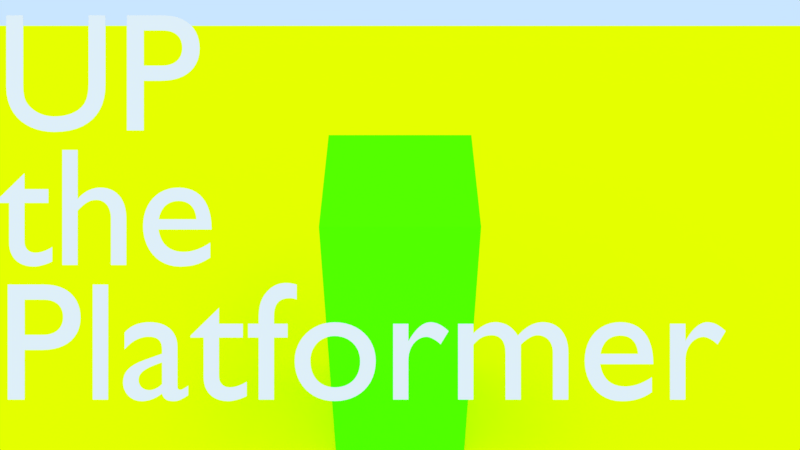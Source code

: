 # Source: UPp.blend  (saved by Blender 2.79.7; exported with 4.5.12 LTS)
import bpy
from mathutils import Matrix  # noqa: F401  (used for matrix-valued properties, if any)

bpy.ops.wm.read_factory_settings(use_empty=True)
scene = bpy.context.scene
scene.name = 'main_menu'

# ---- collections
col_collection_1_001 = bpy.data.collections.new('Collection 1.001'); scene.collection.children.link(col_collection_1_001)

# ---- materials (node trees are filled in below, after node groups)
mat_cube = bpy.data.materials.new('Cube')
mat_cube.alpha_threshold = 0.0
mat_cube.use_transparent_shadow = False
mat_cube.diffuse_color = (0.1, 1.0, 0.0, 1.0)
mat_cube.roughness = 0.5
mat_cube.line_color = (0.0, 0.0, 0.0, 1.0)
mat_grnd = bpy.data.materials.new('grnd')
mat_grnd.alpha_threshold = 0.0
mat_grnd.use_transparent_shadow = False
mat_grnd.diffuse_color = (0.9, 1.0, 0.0, 1.0)
mat_grnd.roughness = 0.5

# ---- material node trees

# ---- world
world_world = bpy.data.worlds.new('World'); scene.world = world_world
world_world.color = (0.5853, 0.7879, 1.0)
world_world.use_sun_shadow = False
world_world.sun_shadow_jitter_overblur = 0.0

# ---- cameras
cam_camera_001 = bpy.data.cameras.new('Camera.001')
cam_camera_001.clip_end = 100.0
cam_camera_001.lens = 36.0
cam_camera_001.sensor_width = 32.0
cam_camera_001.sensor_height = 18.0
cam_camera_001.display_size = 2.0
cam_camera_001.dof.focus_distance = 0.0
cam_camera_001.dof.aperture_fstop = 128.0
cam_camera_001.dof.aperture_blades = 6

# ---- lights
light_sun_001 = bpy.data.lights.new('Sun.001', 'SUN')
light_sun_001.color = (1.0, 0.7567, 0.1981)
light_sun_001.transmission_factor = 0.0
light_sun_001.angle = 0.1993
light_sun_001.energy = 1.0
light_sun_001.shadow_buffer_clip_start = 0.5
light_sun_001.shadow_soft_size = 0.1
light_sun_001.shadow_cascade_max_distance = 1000.0
light_hemi = bpy.data.lights.new('Hemi', 'SUN')
light_hemi.color = (0.1017, 0.2872, 0.6383)
light_hemi.transmission_factor = 0.0
light_hemi.angle = 0.1993
light_hemi.energy = 1.0
light_hemi.shadow_buffer_clip_start = 0.5
light_hemi.shadow_soft_size = 0.1
light_hemi.shadow_cascade_max_distance = 1000.0

# ---- meshes
me_cube_001 = bpy.data.meshes.new('Cube.001')
me_cube_001.from_pydata([(-0.75, -0.75, -1.75), (-0.75, -0.75, 1.75), (-0.75, 0.75, -1.75), (-0.75, 0.75, 1.75), (0.75, -0.75, -1.75), (0.75, -0.75, 1.75), (0.75, 0.75, -1.75), (0.75, 0.75, 1.75)], [], [(0, 1, 3, 2), (2, 3, 7, 6), (6, 7, 5, 4), (4, 5, 1, 0), (2, 6, 4, 0), (7, 3, 1, 5)])
me_cube_001.materials.append(mat_cube)
me_cube_001.use_remesh_preserve_volume = False
me_cube_001.use_remesh_preserve_attributes = False
me_cube_001.use_mirror_vertex_groups = False
me_cube_001.update()
me_plane_001 = bpy.data.meshes.new('Plane.001')
me_plane_001.from_pydata([(-1.0, -1.0, 0.0), (1.0, -1.0, 0.0), (-1.0, 1.0, 0.0), (1.0, 1.0, 0.0)], [], [(0, 1, 3, 2)])
me_plane_001.materials.append(mat_grnd)
me_plane_001.use_remesh_preserve_volume = False
me_plane_001.use_remesh_preserve_attributes = False
me_plane_001.use_mirror_vertex_groups = False
me_plane_001.update()

# ---- curves / text
txt_text = bpy.data.curves.new('Text', 'FONT')
txt_text.dimensions = '2D'
txt_text.body = 'UP\nthe\nPlatformer'
txt_text.use_path_clamp = True
txt_text.bevel_resolution = 0
txt_text.offset = 0.001
txt_text.extrude = 0.001
txt_text.space_line = 0.8

# ---- objects
ob_sun = bpy.data.objects.new('Sun', light_sun_001)
ob_hemi = bpy.data.objects.new('Hemi', light_hemi)
ob_text = bpy.data.objects.new('Text', txt_text)
ob_player = bpy.data.objects.new('player', me_cube_001)
ob_camera = bpy.data.objects.new('Camera', cam_camera_001)
ob_plane = bpy.data.objects.new('Plane', me_plane_001)

# ---- transforms, parenting, visibility, modifiers, constraints
ob_sun.location = (0.0, -4.0, 7.0)
ob_sun.rotation_euler = (0.6109, -0.0, 0.0)
ob_sun.lineart.crease_threshold = 0.0
ob_hemi.location = (0.0, 0.0, 7.0)
ob_hemi.lineart.crease_threshold = 0.0
ob_text.location = (-2.4, -2.654, 5.907)
ob_text.rotation_euler = (0.8727, 0.0, 0.0)
ob_text.lineart.crease_threshold = 0.0
ob_player.location = (0.0, 0.0, 1.8)
ob_player.lineart.crease_threshold = 0.0
ob_camera.parent = ob_player
ob_camera.matrix_parent_inverse = Matrix(((1.0, 0.0, 0.0, -0.0), (0.0, 1.0, 0.0, -0.0), (0.0, 0.0, 1.0, -1.8), (0.0, 0.0, 0.0, 1.0)))
ob_camera.location = (0.0, -7.114, 8.914)
ob_camera.rotation_euler = (0.8727, -0.0, 0.0)
ob_camera.lineart.crease_threshold = 0.0
ob_plane.location = (0.0, 0.0, 0.0)
ob_plane.scale = (10.0, 10.0, 1.0)
ob_plane.lineart.crease_threshold = 0.0

# ---- collection membership
col_collection_1_001.objects.link(ob_sun)
col_collection_1_001.objects.link(ob_hemi)
col_collection_1_001.objects.link(ob_text)
col_collection_1_001.objects.link(ob_player)
col_collection_1_001.objects.link(ob_camera)
col_collection_1_001.objects.link(ob_plane)

# ---- scene / render settings (as saved in the file)
scene.camera = ob_camera
scene.frame_start = 1; scene.frame_end = 250; scene.frame_set(0)
scene.render.engine = 'BLENDER_EEVEE_NEXT'
scene.render.resolution_x = 1366
scene.render.resolution_y = 768
scene.render.resolution_percentage = 50
scene.render.fps = 60
scene.render.dither_intensity = 0.0
scene.cycles.use_denoising = False
scene.cycles.samples = 128
scene.cycles.sampling_pattern = 'TABULATED_SOBOL'
scene.cycles.use_adaptive_sampling = False
scene.cycles.use_light_tree = False
scene.view_settings.view_transform = 'Standard'
bpy.context.view_layer.update()
